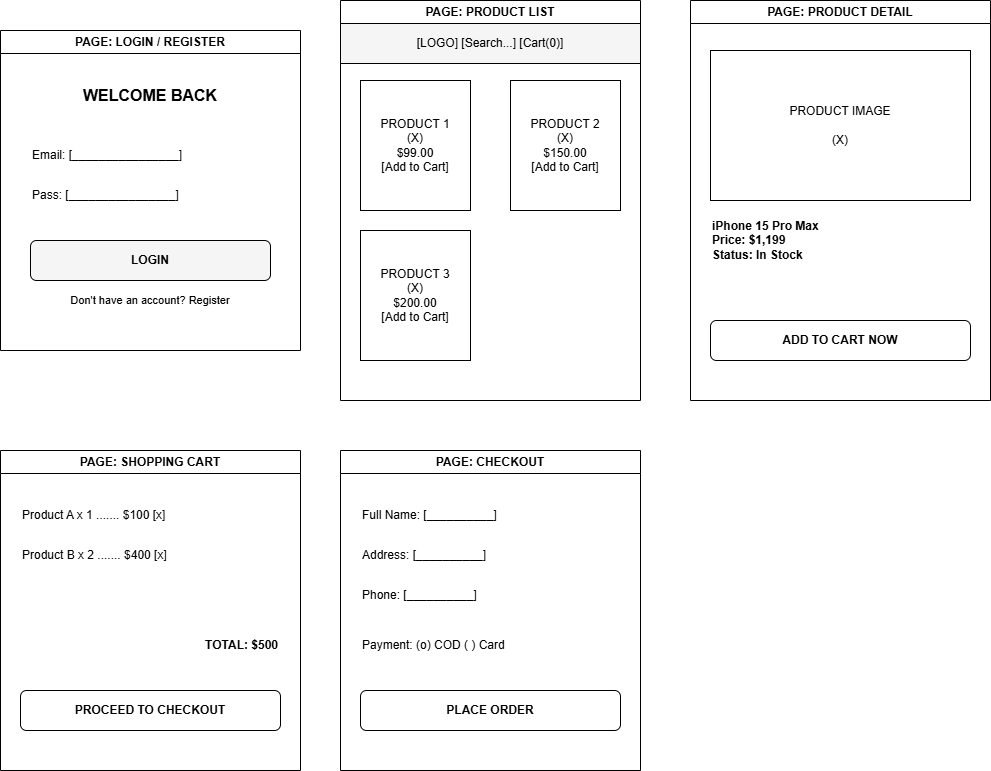

The diagram above was exported from draw.io. Its source (the exported page's mxGraphModel, read from the mxfile embedded in the PNG):
<mxGraphModel dx="1245" dy="796" grid="1" gridSize="10" guides="1" tooltips="1" connect="1" arrows="1" fold="1" page="1" pageScale="1" pageWidth="1169" pageHeight="827" math="0" shadow="0">
  <root>
    <mxCell id="0" />
    <mxCell id="1" parent="0" />
    <mxCell id="ui5" parent="1" style="swimlane;whiteSpace=wrap;html=1;startSize=23;" value="PAGE: LOGIN / REGISTER" vertex="1">
      <mxGeometry height="320" width="300" x="40" y="60" as="geometry" />
    </mxCell>
    <mxCell id="log_t" parent="ui5" style="text;html=1;align=center;verticalAlign=middle;whiteSpace=wrap;rounded=0;fontStyle=1;fontSize=16;" value="WELCOME BACK" vertex="1">
      <mxGeometry height="30" width="200" x="50" y="50" as="geometry" />
    </mxCell>
    <mxCell id="in_e" parent="ui5" style="text;html=1;align=left;verticalAlign=middle;whiteSpace=wrap;rounded=0;" value="Email: [________________]" vertex="1">
      <mxGeometry height="30" width="240" x="30" y="110" as="geometry" />
    </mxCell>
    <mxCell id="in_p" parent="ui5" style="text;html=1;align=left;verticalAlign=middle;whiteSpace=wrap;rounded=0;" value="Pass:  [________________]" vertex="1">
      <mxGeometry height="30" width="240" x="30" y="150" as="geometry" />
    </mxCell>
    <mxCell id="btn_l" parent="ui5" style="rounded=1;whiteSpace=wrap;html=1;fillColor=#f5f5f5;fontStyle=1" value="LOGIN" vertex="1">
      <mxGeometry height="40" width="240" x="30" y="210" as="geometry" />
    </mxCell>
    <mxCell id="reg_l" parent="ui5" style="text;html=1;align=center;verticalAlign=middle;whiteSpace=wrap;rounded=0;fontSize=11;fillColor=none;" value="Don't have an account? Register" vertex="1">
      <mxGeometry height="20" width="240" x="30" y="260" as="geometry" />
    </mxCell>
    <mxCell id="ui1" parent="1" style="swimlane;whiteSpace=wrap;html=1;startSize=23;" value="PAGE: PRODUCT LIST" vertex="1">
      <mxGeometry height="400" width="300" x="380" y="30" as="geometry" />
    </mxCell>
    <mxCell id="h1" parent="ui1" style="rounded=0;whiteSpace=wrap;html=1;fillColor=#f5f5f5;" value="[LOGO]    [Search...]    [Cart(0)]" vertex="1">
      <mxGeometry height="40" width="300" y="23" as="geometry" />
    </mxCell>
    <mxCell id="p1" parent="ui1" style="whiteSpace=wrap;html=1;align=center;" value="PRODUCT 1&#10;(X)&#10;$99.00&#10;[Add to Cart]" vertex="1">
      <mxGeometry height="130" width="110" x="20" y="80" as="geometry" />
    </mxCell>
    <mxCell id="p2" parent="ui1" style="whiteSpace=wrap;html=1;align=center;" value="PRODUCT 2&#10;(X)&#10;$150.00&#10;[Add to Cart]" vertex="1">
      <mxGeometry height="130" width="110" x="170" y="80" as="geometry" />
    </mxCell>
    <mxCell id="p3" parent="ui1" style="whiteSpace=wrap;html=1;align=center;" value="PRODUCT 3&#10;(X)&#10;$200.00&#10;[Add to Cart]" vertex="1">
      <mxGeometry height="130" width="110" x="20" y="230" as="geometry" />
    </mxCell>
    <mxCell id="ui2" parent="1" style="swimlane;whiteSpace=wrap;html=1;startSize=23;" value="PAGE: PRODUCT DETAIL" vertex="1">
      <mxGeometry height="400" width="300" x="730" y="30" as="geometry" />
    </mxCell>
    <mxCell id="img_lg" parent="ui2" style="whiteSpace=wrap;html=1;" value="PRODUCT IMAGE&#10;&#10;(X)" vertex="1">
      <mxGeometry height="150" width="260" x="20" y="50" as="geometry" />
    </mxCell>
    <mxCell id="title" parent="ui2" style="text;html=1;strokeColor=none;fillColor=none;align=left;verticalAlign=middle;whiteSpace=wrap;rounded=0;fontStyle=1" value="iPhone 15 Pro Max&#10;Price: $1,199&#10;Status: In Stock" vertex="1">
      <mxGeometry height="60" width="200" x="20" y="210" as="geometry" />
    </mxCell>
    <mxCell id="btn_add" parent="ui2" style="rounded=1;whiteSpace=wrap;html=1;fillColor=none;fontStyle=1" value="ADD TO CART NOW" vertex="1">
      <mxGeometry height="40" width="260" x="20" y="320" as="geometry" />
    </mxCell>
    <mxCell id="ui3" parent="1" style="swimlane;whiteSpace=wrap;html=1;startSize=23;" value="PAGE: SHOPPING CART" vertex="1">
      <mxGeometry height="320" width="300" x="40" y="480" as="geometry" />
    </mxCell>
    <mxCell id="item1" parent="ui3" style="text;html=1;strokeColor=none;fillColor=none;align=left;verticalAlign=middle;whiteSpace=wrap;rounded=0;" value="Product A x 1 ....... $100 [x]" vertex="1">
      <mxGeometry height="30" width="260" x="20" y="50" as="geometry" />
    </mxCell>
    <mxCell id="item2" parent="ui3" style="text;html=1;strokeColor=none;fillColor=none;align=left;verticalAlign=middle;whiteSpace=wrap;rounded=0;" value="Product B x 2 ....... $400 [x]" vertex="1">
      <mxGeometry height="30" width="260" x="20" y="90" as="geometry" />
    </mxCell>
    <mxCell id="total" parent="ui3" style="text;html=1;strokeColor=none;fillColor=none;align=right;verticalAlign=middle;whiteSpace=wrap;rounded=0;fontStyle=1" value="TOTAL: $500" vertex="1">
      <mxGeometry height="30" width="260" x="20" y="180" as="geometry" />
    </mxCell>
    <mxCell id="btn_check" parent="ui3" style="rounded=1;whiteSpace=wrap;html=1;fillColor=none;fontStyle=1" value="PROCEED TO CHECKOUT" vertex="1">
      <mxGeometry height="40" width="260" x="20" y="240" as="geometry" />
    </mxCell>
    <mxCell id="ui4" parent="1" style="swimlane;whiteSpace=wrap;html=1;startSize=23;" value="PAGE: CHECKOUT" vertex="1">
      <mxGeometry height="320" width="300" x="380" y="480" as="geometry" />
    </mxCell>
    <mxCell id="f1" parent="ui4" style="text;html=1;align=left;verticalAlign=middle;whiteSpace=wrap;rounded=0;" value="Full Name: [__________]" vertex="1">
      <mxGeometry height="30" width="260" x="20" y="50" as="geometry" />
    </mxCell>
    <mxCell id="f2" parent="ui4" style="text;html=1;align=left;verticalAlign=middle;whiteSpace=wrap;rounded=0;" value="Address:   [__________]" vertex="1">
      <mxGeometry height="30" width="260" x="20" y="90" as="geometry" />
    </mxCell>
    <mxCell id="f3" parent="ui4" style="text;html=1;align=left;verticalAlign=middle;whiteSpace=wrap;rounded=0;" value="Phone:       [__________]" vertex="1">
      <mxGeometry height="30" width="260" x="20" y="130" as="geometry" />
    </mxCell>
    <mxCell id="pm" parent="ui4" style="text;html=1;align=left;verticalAlign=middle;whiteSpace=wrap;rounded=0;" value="Payment: (o) COD   ( ) Card" vertex="1">
      <mxGeometry height="30" width="260" x="20" y="180" as="geometry" />
    </mxCell>
    <mxCell id="btn_confirm" parent="ui4" style="rounded=1;whiteSpace=wrap;html=1;fillColor=none;fontStyle=1" value="PLACE ORDER" vertex="1">
      <mxGeometry height="40" width="260" x="20" y="240" as="geometry" />
    </mxCell>
  </root>
</mxGraphModel>